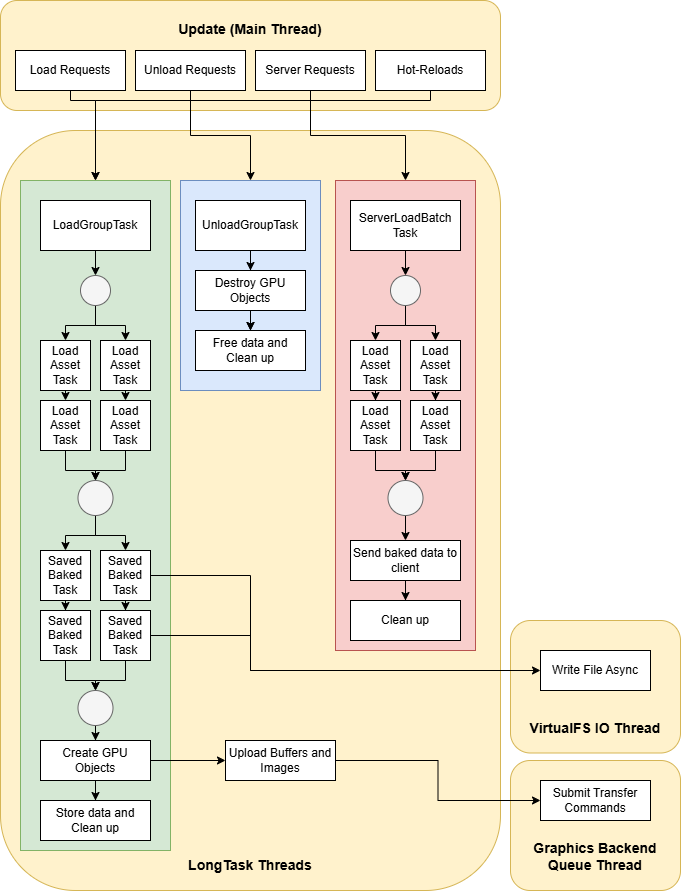

The diagram above was exported from draw.io. Its source (the exported page's mxGraphModel, read from the mxfile embedded in the PNG):
<mxGraphModel dx="1102" dy="1011" grid="1" gridSize="10" guides="1" tooltips="1" connect="1" arrows="1" fold="1" page="1" pageScale="1" pageWidth="850" pageHeight="1100" math="0" shadow="0">
  <root>
    <mxCell id="0" />
    <mxCell id="1" parent="0" />
    <mxCell id="hTf4zpH33yBPTuhfUXsK-3" value="&lt;h3&gt;Update (Main Thread)&lt;/h3&gt;" style="rounded=1;whiteSpace=wrap;html=1;glass=0;verticalAlign=top;fillColor=#fff2cc;strokeColor=#d6b656;" parent="1" vertex="1">
      <mxGeometry x="20" y="10" width="500" height="110" as="geometry" />
    </mxCell>
    <mxCell id="hTf4zpH33yBPTuhfUXsK-5" value="&lt;h3&gt;LongTask Threads&lt;/h3&gt;" style="rounded=1;whiteSpace=wrap;html=1;glass=0;verticalAlign=bottom;fillColor=#fff2cc;strokeColor=#d6b656;" parent="1" vertex="1">
      <mxGeometry x="20" y="140" width="500" height="760" as="geometry" />
    </mxCell>
    <mxCell id="hTf4zpH33yBPTuhfUXsK-80" style="edgeStyle=orthogonalEdgeStyle;rounded=0;orthogonalLoop=1;jettySize=auto;html=1;" parent="1" source="hTf4zpH33yBPTuhfUXsK-6" target="hTf4zpH33yBPTuhfUXsK-11" edge="1">
      <mxGeometry relative="1" as="geometry" />
    </mxCell>
    <mxCell id="hTf4zpH33yBPTuhfUXsK-6" value="Unload Requests" style="rounded=0;whiteSpace=wrap;html=1;" parent="1" vertex="1">
      <mxGeometry x="155" y="60" width="110" height="40" as="geometry" />
    </mxCell>
    <mxCell id="hTf4zpH33yBPTuhfUXsK-81" style="edgeStyle=orthogonalEdgeStyle;rounded=0;orthogonalLoop=1;jettySize=auto;html=1;" parent="1" source="hTf4zpH33yBPTuhfUXsK-7" target="hTf4zpH33yBPTuhfUXsK-12" edge="1">
      <mxGeometry relative="1" as="geometry" />
    </mxCell>
    <mxCell id="hTf4zpH33yBPTuhfUXsK-7" value="Server Requests" style="rounded=0;whiteSpace=wrap;html=1;" parent="1" vertex="1">
      <mxGeometry x="275" y="60" width="110" height="40" as="geometry" />
    </mxCell>
    <mxCell id="hTf4zpH33yBPTuhfUXsK-79" style="edgeStyle=orthogonalEdgeStyle;rounded=0;orthogonalLoop=1;jettySize=auto;html=1;entryX=0.5;entryY=0;entryDx=0;entryDy=0;strokeWidth=1;" parent="1" source="hTf4zpH33yBPTuhfUXsK-8" target="hTf4zpH33yBPTuhfUXsK-10" edge="1">
      <mxGeometry relative="1" as="geometry">
        <Array as="points">
          <mxPoint x="450" y="110" />
          <mxPoint x="115" y="110" />
        </Array>
      </mxGeometry>
    </mxCell>
    <mxCell id="hTf4zpH33yBPTuhfUXsK-8" value="Hot-Reloads" style="rounded=0;whiteSpace=wrap;html=1;" parent="1" vertex="1">
      <mxGeometry x="395" y="60" width="110" height="40" as="geometry" />
    </mxCell>
    <mxCell id="hTf4zpH33yBPTuhfUXsK-10" value="" style="rounded=0;whiteSpace=wrap;html=1;fillColor=#d5e8d4;strokeColor=#82b366;" parent="1" vertex="1">
      <mxGeometry x="40" y="190" width="150" height="670" as="geometry" />
    </mxCell>
    <mxCell id="hTf4zpH33yBPTuhfUXsK-11" value="" style="rounded=0;whiteSpace=wrap;html=1;fillColor=#dae8fc;strokeColor=#6c8ebf;" parent="1" vertex="1">
      <mxGeometry x="200" y="190" width="140" height="210" as="geometry" />
    </mxCell>
    <mxCell id="hTf4zpH33yBPTuhfUXsK-12" value="" style="rounded=0;whiteSpace=wrap;html=1;fillColor=#f8cecc;strokeColor=#b85450;" parent="1" vertex="1">
      <mxGeometry x="355" y="190" width="140" height="470" as="geometry" />
    </mxCell>
    <mxCell id="hTf4zpH33yBPTuhfUXsK-36" style="edgeStyle=orthogonalEdgeStyle;rounded=0;orthogonalLoop=1;jettySize=auto;html=1;exitX=0.5;exitY=1;exitDx=0;exitDy=0;" parent="1" source="hTf4zpH33yBPTuhfUXsK-9" target="hTf4zpH33yBPTuhfUXsK-22" edge="1">
      <mxGeometry relative="1" as="geometry" />
    </mxCell>
    <mxCell id="hTf4zpH33yBPTuhfUXsK-9" value="LoadGroupTask" style="rounded=0;whiteSpace=wrap;html=1;" parent="1" vertex="1">
      <mxGeometry x="60" y="210" width="110" height="50" as="geometry" />
    </mxCell>
    <mxCell id="hTf4zpH33yBPTuhfUXsK-39" style="edgeStyle=orthogonalEdgeStyle;rounded=0;orthogonalLoop=1;jettySize=auto;html=1;exitX=0.5;exitY=1;exitDx=0;exitDy=0;entryX=0.5;entryY=0;entryDx=0;entryDy=0;" parent="1" source="hTf4zpH33yBPTuhfUXsK-13" target="hTf4zpH33yBPTuhfUXsK-15" edge="1">
      <mxGeometry relative="1" as="geometry" />
    </mxCell>
    <mxCell id="hTf4zpH33yBPTuhfUXsK-13" value="Load Asset Task" style="whiteSpace=wrap;html=1;aspect=fixed;" parent="1" vertex="1">
      <mxGeometry x="60" y="350" width="50" height="50" as="geometry" />
    </mxCell>
    <mxCell id="hTf4zpH33yBPTuhfUXsK-38" style="edgeStyle=orthogonalEdgeStyle;rounded=0;orthogonalLoop=1;jettySize=auto;html=1;exitX=0.5;exitY=1;exitDx=0;exitDy=0;entryX=0.5;entryY=0;entryDx=0;entryDy=0;" parent="1" source="hTf4zpH33yBPTuhfUXsK-14" target="hTf4zpH33yBPTuhfUXsK-16" edge="1">
      <mxGeometry relative="1" as="geometry" />
    </mxCell>
    <mxCell id="hTf4zpH33yBPTuhfUXsK-14" value="Load Asset Task" style="whiteSpace=wrap;html=1;aspect=fixed;" parent="1" vertex="1">
      <mxGeometry x="120" y="350" width="50" height="50" as="geometry" />
    </mxCell>
    <mxCell id="hTf4zpH33yBPTuhfUXsK-44" style="edgeStyle=orthogonalEdgeStyle;rounded=0;orthogonalLoop=1;jettySize=auto;html=1;" parent="1" source="hTf4zpH33yBPTuhfUXsK-15" target="hTf4zpH33yBPTuhfUXsK-23" edge="1">
      <mxGeometry relative="1" as="geometry" />
    </mxCell>
    <mxCell id="hTf4zpH33yBPTuhfUXsK-15" value="Load Asset Task" style="whiteSpace=wrap;html=1;aspect=fixed;" parent="1" vertex="1">
      <mxGeometry x="60" y="410" width="50" height="50" as="geometry" />
    </mxCell>
    <mxCell id="hTf4zpH33yBPTuhfUXsK-40" style="edgeStyle=orthogonalEdgeStyle;rounded=0;orthogonalLoop=1;jettySize=auto;html=1;" parent="1" source="hTf4zpH33yBPTuhfUXsK-16" target="hTf4zpH33yBPTuhfUXsK-23" edge="1">
      <mxGeometry relative="1" as="geometry" />
    </mxCell>
    <mxCell id="hTf4zpH33yBPTuhfUXsK-16" value="Load Asset Task" style="whiteSpace=wrap;html=1;aspect=fixed;" parent="1" vertex="1">
      <mxGeometry x="120" y="410" width="50" height="50" as="geometry" />
    </mxCell>
    <mxCell id="hTf4zpH33yBPTuhfUXsK-46" style="edgeStyle=orthogonalEdgeStyle;rounded=0;orthogonalLoop=1;jettySize=auto;html=1;" parent="1" source="hTf4zpH33yBPTuhfUXsK-22" target="hTf4zpH33yBPTuhfUXsK-14" edge="1">
      <mxGeometry relative="1" as="geometry" />
    </mxCell>
    <mxCell id="hTf4zpH33yBPTuhfUXsK-47" style="edgeStyle=orthogonalEdgeStyle;rounded=0;orthogonalLoop=1;jettySize=auto;html=1;" parent="1" source="hTf4zpH33yBPTuhfUXsK-22" target="hTf4zpH33yBPTuhfUXsK-13" edge="1">
      <mxGeometry relative="1" as="geometry" />
    </mxCell>
    <mxCell id="hTf4zpH33yBPTuhfUXsK-22" value="" style="ellipse;whiteSpace=wrap;html=1;aspect=fixed;fillColor=#f5f5f5;fontColor=#333333;strokeColor=#666666;" parent="1" vertex="1">
      <mxGeometry x="100" y="285" width="30" height="30" as="geometry" />
    </mxCell>
    <mxCell id="hTf4zpH33yBPTuhfUXsK-42" style="edgeStyle=orthogonalEdgeStyle;rounded=0;orthogonalLoop=1;jettySize=auto;html=1;" parent="1" source="hTf4zpH33yBPTuhfUXsK-23" target="hTf4zpH33yBPTuhfUXsK-25" edge="1">
      <mxGeometry relative="1" as="geometry" />
    </mxCell>
    <mxCell id="hTf4zpH33yBPTuhfUXsK-48" style="edgeStyle=orthogonalEdgeStyle;rounded=0;orthogonalLoop=1;jettySize=auto;html=1;" parent="1" source="hTf4zpH33yBPTuhfUXsK-23" target="hTf4zpH33yBPTuhfUXsK-24" edge="1">
      <mxGeometry relative="1" as="geometry" />
    </mxCell>
    <mxCell id="hTf4zpH33yBPTuhfUXsK-23" value="" style="ellipse;whiteSpace=wrap;html=1;aspect=fixed;fillColor=#f5f5f5;fontColor=#333333;strokeColor=#666666;" parent="1" vertex="1">
      <mxGeometry x="97.5" y="490" width="35" height="35" as="geometry" />
    </mxCell>
    <mxCell id="hTf4zpH33yBPTuhfUXsK-52" style="edgeStyle=orthogonalEdgeStyle;rounded=0;orthogonalLoop=1;jettySize=auto;html=1;entryX=0.5;entryY=0;entryDx=0;entryDy=0;" parent="1" source="hTf4zpH33yBPTuhfUXsK-24" target="hTf4zpH33yBPTuhfUXsK-26" edge="1">
      <mxGeometry relative="1" as="geometry" />
    </mxCell>
    <mxCell id="hTf4zpH33yBPTuhfUXsK-24" value="Saved Baked Task" style="whiteSpace=wrap;html=1;aspect=fixed;" parent="1" vertex="1">
      <mxGeometry x="60" y="560" width="50" height="50" as="geometry" />
    </mxCell>
    <mxCell id="hTf4zpH33yBPTuhfUXsK-51" style="edgeStyle=orthogonalEdgeStyle;rounded=0;orthogonalLoop=1;jettySize=auto;html=1;entryX=0.5;entryY=0;entryDx=0;entryDy=0;" parent="1" source="hTf4zpH33yBPTuhfUXsK-25" target="hTf4zpH33yBPTuhfUXsK-27" edge="1">
      <mxGeometry relative="1" as="geometry" />
    </mxCell>
    <mxCell id="hTf4zpH33yBPTuhfUXsK-25" value="Saved Baked Task" style="whiteSpace=wrap;html=1;aspect=fixed;" parent="1" vertex="1">
      <mxGeometry x="120" y="560" width="50" height="50" as="geometry" />
    </mxCell>
    <mxCell id="hTf4zpH33yBPTuhfUXsK-54" style="edgeStyle=orthogonalEdgeStyle;rounded=0;orthogonalLoop=1;jettySize=auto;html=1;entryX=0.5;entryY=0;entryDx=0;entryDy=0;" parent="1" source="hTf4zpH33yBPTuhfUXsK-26" target="hTf4zpH33yBPTuhfUXsK-28" edge="1">
      <mxGeometry relative="1" as="geometry" />
    </mxCell>
    <mxCell id="hTf4zpH33yBPTuhfUXsK-26" value="Saved Baked Task" style="whiteSpace=wrap;html=1;aspect=fixed;" parent="1" vertex="1">
      <mxGeometry x="60" y="620" width="50" height="50" as="geometry" />
    </mxCell>
    <mxCell id="hTf4zpH33yBPTuhfUXsK-53" style="edgeStyle=orthogonalEdgeStyle;rounded=0;orthogonalLoop=1;jettySize=auto;html=1;entryX=0.5;entryY=0;entryDx=0;entryDy=0;" parent="1" source="hTf4zpH33yBPTuhfUXsK-27" target="hTf4zpH33yBPTuhfUXsK-28" edge="1">
      <mxGeometry relative="1" as="geometry" />
    </mxCell>
    <mxCell id="rDz0Y8l9V6Ic8z2WxUPq-14" style="edgeStyle=orthogonalEdgeStyle;rounded=0;orthogonalLoop=1;jettySize=auto;html=1;entryX=0;entryY=0.5;entryDx=0;entryDy=0;" parent="1" source="hTf4zpH33yBPTuhfUXsK-27" target="rDz0Y8l9V6Ic8z2WxUPq-10" edge="1">
      <mxGeometry relative="1" as="geometry">
        <Array as="points">
          <mxPoint x="270" y="645" />
          <mxPoint x="270" y="680" />
        </Array>
      </mxGeometry>
    </mxCell>
    <mxCell id="hTf4zpH33yBPTuhfUXsK-27" value="Saved Baked Task" style="whiteSpace=wrap;html=1;aspect=fixed;" parent="1" vertex="1">
      <mxGeometry x="120" y="620" width="50" height="50" as="geometry" />
    </mxCell>
    <mxCell id="hTf4zpH33yBPTuhfUXsK-55" style="edgeStyle=orthogonalEdgeStyle;rounded=0;orthogonalLoop=1;jettySize=auto;html=1;entryX=0.5;entryY=0;entryDx=0;entryDy=0;" parent="1" source="hTf4zpH33yBPTuhfUXsK-28" target="hTf4zpH33yBPTuhfUXsK-29" edge="1">
      <mxGeometry relative="1" as="geometry" />
    </mxCell>
    <mxCell id="hTf4zpH33yBPTuhfUXsK-28" value="" style="ellipse;whiteSpace=wrap;html=1;aspect=fixed;fillColor=#f5f5f5;fontColor=#333333;strokeColor=#666666;" parent="1" vertex="1">
      <mxGeometry x="97.5" y="700" width="35" height="35" as="geometry" />
    </mxCell>
    <mxCell id="hTf4zpH33yBPTuhfUXsK-56" style="edgeStyle=orthogonalEdgeStyle;rounded=0;orthogonalLoop=1;jettySize=auto;html=1;" parent="1" source="hTf4zpH33yBPTuhfUXsK-29" target="hTf4zpH33yBPTuhfUXsK-30" edge="1">
      <mxGeometry relative="1" as="geometry" />
    </mxCell>
    <mxCell id="rDz0Y8l9V6Ic8z2WxUPq-8" style="edgeStyle=orthogonalEdgeStyle;rounded=0;orthogonalLoop=1;jettySize=auto;html=1;entryX=0;entryY=0.5;entryDx=0;entryDy=0;" parent="1" source="hTf4zpH33yBPTuhfUXsK-29" target="rDz0Y8l9V6Ic8z2WxUPq-6" edge="1">
      <mxGeometry relative="1" as="geometry" />
    </mxCell>
    <mxCell id="hTf4zpH33yBPTuhfUXsK-29" value="Create GPU Objects" style="rounded=0;whiteSpace=wrap;html=1;" parent="1" vertex="1">
      <mxGeometry x="60" y="750" width="110" height="40" as="geometry" />
    </mxCell>
    <mxCell id="hTf4zpH33yBPTuhfUXsK-30" value="Store data and Clean up" style="rounded=0;whiteSpace=wrap;html=1;" parent="1" vertex="1">
      <mxGeometry x="60" y="810" width="110" height="40" as="geometry" />
    </mxCell>
    <mxCell id="hTf4zpH33yBPTuhfUXsK-82" style="edgeStyle=orthogonalEdgeStyle;rounded=0;orthogonalLoop=1;jettySize=auto;html=1;entryX=0.5;entryY=0;entryDx=0;entryDy=0;" parent="1" source="hTf4zpH33yBPTuhfUXsK-31" target="hTf4zpH33yBPTuhfUXsK-32" edge="1">
      <mxGeometry relative="1" as="geometry" />
    </mxCell>
    <mxCell id="xDJ2BkibcpAQDhiHwE-S-1" value="" style="edgeStyle=orthogonalEdgeStyle;rounded=0;orthogonalLoop=1;jettySize=auto;html=1;" edge="1" parent="1" source="hTf4zpH33yBPTuhfUXsK-31" target="hTf4zpH33yBPTuhfUXsK-33">
      <mxGeometry relative="1" as="geometry" />
    </mxCell>
    <mxCell id="hTf4zpH33yBPTuhfUXsK-31" value="UnloadGroupTask" style="rounded=0;whiteSpace=wrap;html=1;" parent="1" vertex="1">
      <mxGeometry x="215" y="210" width="110" height="50" as="geometry" />
    </mxCell>
    <mxCell id="hTf4zpH33yBPTuhfUXsK-83" style="edgeStyle=orthogonalEdgeStyle;rounded=0;orthogonalLoop=1;jettySize=auto;html=1;entryX=0.5;entryY=0;entryDx=0;entryDy=0;" parent="1" source="hTf4zpH33yBPTuhfUXsK-32" target="hTf4zpH33yBPTuhfUXsK-33" edge="1">
      <mxGeometry relative="1" as="geometry" />
    </mxCell>
    <mxCell id="hTf4zpH33yBPTuhfUXsK-32" value="Destroy GPU Objects" style="rounded=0;whiteSpace=wrap;html=1;" parent="1" vertex="1">
      <mxGeometry x="215" y="280" width="110" height="40" as="geometry" />
    </mxCell>
    <mxCell id="hTf4zpH33yBPTuhfUXsK-33" value="Free data and Clean up" style="rounded=0;whiteSpace=wrap;html=1;" parent="1" vertex="1">
      <mxGeometry x="215" y="340" width="110" height="40" as="geometry" />
    </mxCell>
    <mxCell id="hTf4zpH33yBPTuhfUXsK-57" style="edgeStyle=orthogonalEdgeStyle;rounded=0;orthogonalLoop=1;jettySize=auto;html=1;exitX=0.5;exitY=1;exitDx=0;exitDy=0;" parent="1" source="hTf4zpH33yBPTuhfUXsK-58" target="hTf4zpH33yBPTuhfUXsK-67" edge="1">
      <mxGeometry relative="1" as="geometry" />
    </mxCell>
    <mxCell id="hTf4zpH33yBPTuhfUXsK-58" value="ServerLoadBatch Task" style="rounded=0;whiteSpace=wrap;html=1;" parent="1" vertex="1">
      <mxGeometry x="370" y="210" width="110" height="50" as="geometry" />
    </mxCell>
    <mxCell id="hTf4zpH33yBPTuhfUXsK-74" style="edgeStyle=orthogonalEdgeStyle;rounded=0;orthogonalLoop=1;jettySize=auto;html=1;entryX=0.5;entryY=0;entryDx=0;entryDy=0;" parent="1" source="hTf4zpH33yBPTuhfUXsK-59" target="hTf4zpH33yBPTuhfUXsK-62" edge="1">
      <mxGeometry relative="1" as="geometry" />
    </mxCell>
    <mxCell id="hTf4zpH33yBPTuhfUXsK-59" value="Load Asset Task" style="whiteSpace=wrap;html=1;aspect=fixed;" parent="1" vertex="1">
      <mxGeometry x="370" y="350" width="50" height="50" as="geometry" />
    </mxCell>
    <mxCell id="hTf4zpH33yBPTuhfUXsK-73" style="edgeStyle=orthogonalEdgeStyle;rounded=0;orthogonalLoop=1;jettySize=auto;html=1;entryX=0.5;entryY=0;entryDx=0;entryDy=0;" parent="1" source="hTf4zpH33yBPTuhfUXsK-60" target="hTf4zpH33yBPTuhfUXsK-64" edge="1">
      <mxGeometry relative="1" as="geometry" />
    </mxCell>
    <mxCell id="hTf4zpH33yBPTuhfUXsK-60" value="Load Asset Task" style="whiteSpace=wrap;html=1;aspect=fixed;" parent="1" vertex="1">
      <mxGeometry x="430" y="350" width="50" height="50" as="geometry" />
    </mxCell>
    <mxCell id="hTf4zpH33yBPTuhfUXsK-61" style="edgeStyle=orthogonalEdgeStyle;rounded=0;orthogonalLoop=1;jettySize=auto;html=1;" parent="1" source="hTf4zpH33yBPTuhfUXsK-62" target="hTf4zpH33yBPTuhfUXsK-68" edge="1">
      <mxGeometry relative="1" as="geometry" />
    </mxCell>
    <mxCell id="hTf4zpH33yBPTuhfUXsK-62" value="Load Asset Task" style="whiteSpace=wrap;html=1;aspect=fixed;" parent="1" vertex="1">
      <mxGeometry x="370" y="410" width="50" height="50" as="geometry" />
    </mxCell>
    <mxCell id="hTf4zpH33yBPTuhfUXsK-63" style="edgeStyle=orthogonalEdgeStyle;rounded=0;orthogonalLoop=1;jettySize=auto;html=1;" parent="1" source="hTf4zpH33yBPTuhfUXsK-64" target="hTf4zpH33yBPTuhfUXsK-68" edge="1">
      <mxGeometry relative="1" as="geometry" />
    </mxCell>
    <mxCell id="hTf4zpH33yBPTuhfUXsK-64" value="Load Asset Task" style="whiteSpace=wrap;html=1;aspect=fixed;" parent="1" vertex="1">
      <mxGeometry x="430" y="410" width="50" height="50" as="geometry" />
    </mxCell>
    <mxCell id="hTf4zpH33yBPTuhfUXsK-65" style="edgeStyle=orthogonalEdgeStyle;rounded=0;orthogonalLoop=1;jettySize=auto;html=1;" parent="1" source="hTf4zpH33yBPTuhfUXsK-67" target="hTf4zpH33yBPTuhfUXsK-60" edge="1">
      <mxGeometry relative="1" as="geometry" />
    </mxCell>
    <mxCell id="hTf4zpH33yBPTuhfUXsK-66" style="edgeStyle=orthogonalEdgeStyle;rounded=0;orthogonalLoop=1;jettySize=auto;html=1;" parent="1" source="hTf4zpH33yBPTuhfUXsK-67" target="hTf4zpH33yBPTuhfUXsK-59" edge="1">
      <mxGeometry relative="1" as="geometry" />
    </mxCell>
    <mxCell id="hTf4zpH33yBPTuhfUXsK-67" value="" style="ellipse;whiteSpace=wrap;html=1;aspect=fixed;fillColor=#f5f5f5;fontColor=#333333;strokeColor=#666666;" parent="1" vertex="1">
      <mxGeometry x="410" y="285" width="30" height="30" as="geometry" />
    </mxCell>
    <mxCell id="hTf4zpH33yBPTuhfUXsK-70" style="edgeStyle=orthogonalEdgeStyle;rounded=0;orthogonalLoop=1;jettySize=auto;html=1;" parent="1" source="hTf4zpH33yBPTuhfUXsK-68" target="hTf4zpH33yBPTuhfUXsK-69" edge="1">
      <mxGeometry relative="1" as="geometry" />
    </mxCell>
    <mxCell id="hTf4zpH33yBPTuhfUXsK-68" value="" style="ellipse;whiteSpace=wrap;html=1;aspect=fixed;fillColor=#f5f5f5;fontColor=#333333;strokeColor=#666666;" parent="1" vertex="1">
      <mxGeometry x="407.5" y="490" width="35" height="35" as="geometry" />
    </mxCell>
    <mxCell id="hTf4zpH33yBPTuhfUXsK-75" style="edgeStyle=orthogonalEdgeStyle;rounded=0;orthogonalLoop=1;jettySize=auto;html=1;entryX=0.5;entryY=0;entryDx=0;entryDy=0;" parent="1" source="hTf4zpH33yBPTuhfUXsK-69" target="hTf4zpH33yBPTuhfUXsK-71" edge="1">
      <mxGeometry relative="1" as="geometry" />
    </mxCell>
    <mxCell id="hTf4zpH33yBPTuhfUXsK-69" value="Send baked data to client" style="rounded=0;whiteSpace=wrap;html=1;" parent="1" vertex="1">
      <mxGeometry x="370" y="550" width="110" height="40" as="geometry" />
    </mxCell>
    <mxCell id="hTf4zpH33yBPTuhfUXsK-71" value="Clean up" style="rounded=0;whiteSpace=wrap;html=1;" parent="1" vertex="1">
      <mxGeometry x="370" y="610" width="110" height="40" as="geometry" />
    </mxCell>
    <mxCell id="hTf4zpH33yBPTuhfUXsK-4" value="Load Requests" style="rounded=0;whiteSpace=wrap;html=1;" parent="1" vertex="1">
      <mxGeometry x="35" y="60" width="110" height="40" as="geometry" />
    </mxCell>
    <mxCell id="hTf4zpH33yBPTuhfUXsK-76" style="edgeStyle=orthogonalEdgeStyle;rounded=0;orthogonalLoop=1;jettySize=auto;html=1;strokeWidth=1;" parent="1" source="hTf4zpH33yBPTuhfUXsK-4" target="hTf4zpH33yBPTuhfUXsK-10" edge="1">
      <mxGeometry relative="1" as="geometry">
        <Array as="points">
          <mxPoint x="90" y="110" />
          <mxPoint x="115" y="110" />
        </Array>
      </mxGeometry>
    </mxCell>
    <mxCell id="rDz0Y8l9V6Ic8z2WxUPq-3" value="&lt;h3&gt;Graphics Backend Queue Thread&lt;/h3&gt;" style="rounded=1;whiteSpace=wrap;html=1;glass=0;verticalAlign=bottom;fillColor=#fff2cc;strokeColor=#d6b656;" parent="1" vertex="1">
      <mxGeometry x="530" y="770" width="170" height="130" as="geometry" />
    </mxCell>
    <mxCell id="rDz0Y8l9V6Ic8z2WxUPq-5" value="&lt;h3&gt;VirtualFS IO Thread&lt;/h3&gt;" style="rounded=1;whiteSpace=wrap;html=1;glass=0;verticalAlign=bottom;fillColor=#fff2cc;strokeColor=#d6b656;" parent="1" vertex="1">
      <mxGeometry x="530" y="630" width="170" height="132.5" as="geometry" />
    </mxCell>
    <mxCell id="rDz0Y8l9V6Ic8z2WxUPq-9" style="edgeStyle=orthogonalEdgeStyle;rounded=0;orthogonalLoop=1;jettySize=auto;html=1;" parent="1" source="rDz0Y8l9V6Ic8z2WxUPq-6" target="rDz0Y8l9V6Ic8z2WxUPq-7" edge="1">
      <mxGeometry relative="1" as="geometry" />
    </mxCell>
    <mxCell id="rDz0Y8l9V6Ic8z2WxUPq-6" value="Upload Buffers and Images" style="rounded=0;whiteSpace=wrap;html=1;" parent="1" vertex="1">
      <mxGeometry x="245" y="750" width="110" height="40" as="geometry" />
    </mxCell>
    <mxCell id="rDz0Y8l9V6Ic8z2WxUPq-7" value="Submit Transfer Commands" style="rounded=0;whiteSpace=wrap;html=1;" parent="1" vertex="1">
      <mxGeometry x="560" y="790" width="110" height="40" as="geometry" />
    </mxCell>
    <mxCell id="rDz0Y8l9V6Ic8z2WxUPq-10" value="Write File Async" style="rounded=0;whiteSpace=wrap;html=1;" parent="1" vertex="1">
      <mxGeometry x="560" y="660" width="110" height="40" as="geometry" />
    </mxCell>
    <mxCell id="rDz0Y8l9V6Ic8z2WxUPq-12" style="edgeStyle=orthogonalEdgeStyle;rounded=0;orthogonalLoop=1;jettySize=auto;html=1;entryX=0;entryY=0.5;entryDx=0;entryDy=0;" parent="1" source="hTf4zpH33yBPTuhfUXsK-25" target="rDz0Y8l9V6Ic8z2WxUPq-10" edge="1">
      <mxGeometry relative="1" as="geometry">
        <Array as="points">
          <mxPoint x="270" y="585" />
          <mxPoint x="270" y="680" />
        </Array>
      </mxGeometry>
    </mxCell>
  </root>
</mxGraphModel>